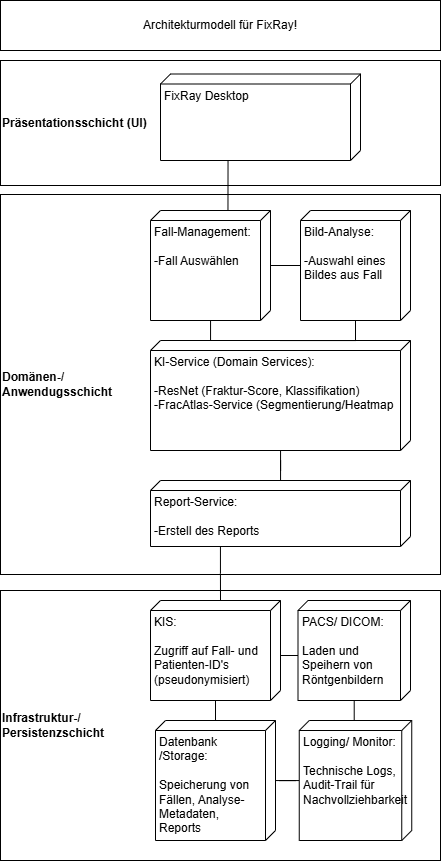

The diagram above was exported from draw.io. Its source (the exported page's mxGraphModel, read from the mxfile embedded in the PNG):
<mxGraphModel dx="1027" dy="1001" grid="1" gridSize="10" guides="1" tooltips="1" connect="1" arrows="1" fold="1" page="1" pageScale="1" pageWidth="1169" pageHeight="827" math="0" shadow="0">
  <root>
    <mxCell id="0" />
    <mxCell id="1" parent="0" />
    <mxCell id="8uj0Z2zAvfR36wwantjT-50" parent="1" style="rounded=0;whiteSpace=wrap;html=1;align=left;fontStyle=1" value="Präsentationsschicht (UI)" vertex="1">
      <mxGeometry height="125" width="440" x="310" y="90" as="geometry" />
    </mxCell>
    <mxCell id="8uj0Z2zAvfR36wwantjT-51" parent="1" style="rounded=0;whiteSpace=wrap;html=1;align=left;fontStyle=1" value="Domänen-/&amp;nbsp;&lt;div&gt;Anwendugsschicht&lt;/div&gt;" vertex="1">
      <mxGeometry height="380" width="440" x="310" y="224" as="geometry" />
    </mxCell>
    <mxCell id="8uj0Z2zAvfR36wwantjT-52" parent="1" style="rounded=0;whiteSpace=wrap;html=1;align=left;" value="&lt;b&gt;Infrastruktur-/&lt;/b&gt;&lt;div&gt;&lt;b&gt;Persistenzschicht&lt;/b&gt;&lt;/div&gt;" vertex="1">
      <mxGeometry height="270" width="440" x="310" y="620" as="geometry" />
    </mxCell>
    <mxCell id="8uj0Z2zAvfR36wwantjT-53" parent="1" style="verticalAlign=top;align=left;spacingTop=8;spacingLeft=2;spacingRight=12;shape=cube;size=10;direction=south;fontStyle=0;whiteSpace=wrap;points=[[0,0,0,0,0],[0,0,0,0,95],[0,0,0,0,190],[0,0,0,5,195],[0,0,0,10,200],[0,0,0,45,0],[0,0,0,55,200],[0,0,0,90,0],[0,0,0,95,5],[0,0,0,100,10],[0.2,1,0,0,0],[0.39,1,0,0,0],[1,1,0,0,0]];" value="FixRay Desktop&#10;" vertex="1">
      <mxGeometry height="86.5" width="200" x="470" y="103.5" as="geometry" />
    </mxCell>
    <mxCell id="8uj0Z2zAvfR36wwantjT-55" parent="1" style="html=1;whiteSpace=wrap;" value="Architekturmodell für FixRay!" vertex="1">
      <mxGeometry height="50" width="440" x="310" y="30" as="geometry" />
    </mxCell>
    <mxCell id="8uj0Z2zAvfR36wwantjT-59" edge="1" parent="1" source="8uj0Z2zAvfR36wwantjT-56" style="edgeStyle=orthogonalEdgeStyle;rounded=0;orthogonalLoop=1;jettySize=auto;html=1;endArrow=none;endFill=0;" target="8uj0Z2zAvfR36wwantjT-58" value="">
      <mxGeometry relative="1" as="geometry" />
    </mxCell>
    <mxCell id="8uj0Z2zAvfR36wwantjT-60" edge="1" parent="1" source="8uj0Z2zAvfR36wwantjT-56" style="edgeStyle=orthogonalEdgeStyle;rounded=0;orthogonalLoop=1;jettySize=auto;html=1;strokeColor=default;align=center;verticalAlign=middle;fontFamily=Helvetica;fontSize=11;fontColor=default;labelBackgroundColor=default;endArrow=none;endFill=0;" target="8uj0Z2zAvfR36wwantjT-57" value="">
      <mxGeometry relative="1" as="geometry" />
    </mxCell>
    <mxCell id="8uj0Z2zAvfR36wwantjT-81" edge="1" parent="1" style="edgeStyle=orthogonalEdgeStyle;rounded=0;orthogonalLoop=1;jettySize=auto;html=1;exitX=0;exitY=0;exitDx=0;exitDy=55;exitPerimeter=0;endArrow=none;endFill=0;" value="">
      <mxGeometry relative="1" as="geometry">
        <Array as="points">
          <mxPoint x="537.47" y="240" />
        </Array>
        <mxPoint x="512.47" y="240" as="sourcePoint" />
        <mxPoint x="537.5288235294117" y="190" as="targetPoint" />
      </mxGeometry>
    </mxCell>
    <mxCell id="8uj0Z2zAvfR36wwantjT-56" parent="1" style="verticalAlign=top;align=left;spacingTop=8;spacingLeft=2;spacingRight=12;shape=cube;size=10;direction=south;fontStyle=0;whiteSpace=wrap;" value="Fall-Management:&#10;&#10;-Fall Auswählen&#10;&#10;" vertex="1">
      <mxGeometry height="110" width="120" x="460" y="240" as="geometry" />
    </mxCell>
    <mxCell id="8uj0Z2zAvfR36wwantjT-83" edge="1" parent="1" source="8uj0Z2zAvfR36wwantjT-57" style="edgeStyle=orthogonalEdgeStyle;rounded=0;orthogonalLoop=1;jettySize=auto;html=1;endArrow=none;endFill=0;" target="8uj0Z2zAvfR36wwantjT-65" value="">
      <mxGeometry relative="1" as="geometry" />
    </mxCell>
    <mxCell id="8uj0Z2zAvfR36wwantjT-57" parent="1" style="verticalAlign=top;align=left;spacingTop=8;spacingLeft=2;spacingRight=12;shape=cube;size=10;direction=south;fontStyle=0;whiteSpace=wrap;" value="KI-Service (Domain Services):&#10;&#10;-ResNet (Fraktur-Score, Klassifikation)&#10;-FracAtlas-Service (Segmentierung/Heatmap" vertex="1">
      <mxGeometry height="110" width="260" x="460" y="370" as="geometry" />
    </mxCell>
    <mxCell id="8uj0Z2zAvfR36wwantjT-61" edge="1" parent="1" source="8uj0Z2zAvfR36wwantjT-58" style="edgeStyle=orthogonalEdgeStyle;rounded=0;orthogonalLoop=1;jettySize=auto;html=1;strokeColor=default;align=center;verticalAlign=middle;fontFamily=Helvetica;fontSize=11;fontColor=default;labelBackgroundColor=default;endArrow=none;endFill=0;" target="8uj0Z2zAvfR36wwantjT-57" value="">
      <mxGeometry relative="1" as="geometry" />
    </mxCell>
    <mxCell id="8uj0Z2zAvfR36wwantjT-58" parent="1" style="verticalAlign=top;align=left;spacingTop=8;spacingLeft=2;spacingRight=12;shape=cube;size=10;direction=south;fontStyle=0;whiteSpace=wrap;" value="Bild-Analyse:&#10;&#10;-Auswahl eines Bildes aus Fall&#10;&#10;" vertex="1">
      <mxGeometry height="110" width="110" x="610" y="240" as="geometry" />
    </mxCell>
    <mxCell id="8uj0Z2zAvfR36wwantjT-84" edge="1" parent="1" source="8uj0Z2zAvfR36wwantjT-65" style="edgeStyle=orthogonalEdgeStyle;rounded=0;orthogonalLoop=1;jettySize=auto;html=1;entryX=0;entryY=0;entryDx=0;entryDy=60;entryPerimeter=0;exitX=0.909;exitY=0.731;exitDx=0;exitDy=0;exitPerimeter=0;endArrow=none;endFill=0;" target="8uj0Z2zAvfR36wwantjT-69" value="">
      <mxGeometry relative="1" as="geometry" />
    </mxCell>
    <mxCell id="8uj0Z2zAvfR36wwantjT-65" parent="1" style="verticalAlign=top;align=left;spacingTop=8;spacingLeft=2;spacingRight=12;shape=cube;size=10;direction=south;fontStyle=0;html=1;whiteSpace=wrap;" value="Report-Service:&lt;div&gt;&lt;br&gt;&lt;/div&gt;&lt;div&gt;-Erstell des Reports&lt;/div&gt;" vertex="1">
      <mxGeometry height="66" width="260" x="460" y="510" as="geometry" />
    </mxCell>
    <mxCell id="8uj0Z2zAvfR36wwantjT-88" edge="1" parent="1" source="8uj0Z2zAvfR36wwantjT-69" style="edgeStyle=orthogonalEdgeStyle;rounded=0;orthogonalLoop=1;jettySize=auto;html=1;endArrow=none;endFill=0;" target="8uj0Z2zAvfR36wwantjT-72" value="">
      <mxGeometry relative="1" as="geometry" />
    </mxCell>
    <mxCell id="8uj0Z2zAvfR36wwantjT-69" parent="1" style="verticalAlign=top;align=left;spacingTop=8;spacingLeft=2;spacingRight=12;shape=cube;size=10;direction=south;fontStyle=0;html=1;whiteSpace=wrap;" value="KIS:&lt;div&gt;&lt;br&gt;Zugriff auf Fall- und Patienten-ID's (pseudonymisiert)&lt;/div&gt;" vertex="1">
      <mxGeometry height="100" width="130" x="460" y="630" as="geometry" />
    </mxCell>
    <mxCell id="8uj0Z2zAvfR36wwantjT-89" edge="1" parent="1" source="8uj0Z2zAvfR36wwantjT-70" style="edgeStyle=orthogonalEdgeStyle;rounded=0;orthogonalLoop=1;jettySize=auto;html=1;endArrow=none;endFill=0;" target="8uj0Z2zAvfR36wwantjT-71" value="">
      <mxGeometry relative="1" as="geometry" />
    </mxCell>
    <mxCell id="8uj0Z2zAvfR36wwantjT-70" parent="1" style="verticalAlign=top;align=left;spacingTop=8;spacingLeft=2;spacingRight=12;shape=cube;size=10;direction=south;fontStyle=0;html=1;whiteSpace=wrap;" value="PACS/ DICOM:&lt;div&gt;&lt;br&gt;&lt;div&gt;Laden und Speihern von Röntgenbildern&lt;/div&gt;&lt;/div&gt;" vertex="1">
      <mxGeometry height="100" width="112.5" x="607.5" y="630" as="geometry" />
    </mxCell>
    <mxCell id="8uj0Z2zAvfR36wwantjT-85" edge="1" parent="1" source="8uj0Z2zAvfR36wwantjT-71" style="edgeStyle=orthogonalEdgeStyle;rounded=0;orthogonalLoop=1;jettySize=auto;html=1;endArrow=none;endFill=0;" target="8uj0Z2zAvfR36wwantjT-72" value="">
      <mxGeometry relative="1" as="geometry" />
    </mxCell>
    <mxCell id="8uj0Z2zAvfR36wwantjT-71" parent="1" style="verticalAlign=top;align=left;spacingTop=8;spacingLeft=2;spacingRight=12;shape=cube;size=10;direction=south;fontStyle=0;html=1;whiteSpace=wrap;" value="Logging/ Monitor:&lt;div&gt;&lt;br&gt;&lt;/div&gt;&lt;div&gt;Technische Logs, Audit-Trail für Nachvollziehbarkeit&lt;/div&gt;" vertex="1">
      <mxGeometry height="120" width="112.5" x="608.75" y="750" as="geometry" />
    </mxCell>
    <mxCell id="8uj0Z2zAvfR36wwantjT-72" parent="1" style="verticalAlign=top;align=left;spacingTop=8;spacingLeft=2;spacingRight=12;shape=cube;size=10;direction=south;fontStyle=0;html=1;whiteSpace=wrap;" value="Datenbank /Storage:&lt;div&gt;&lt;br&gt;&lt;div&gt;Speicherung von Fällen, Analyse-Metadaten, Reports&lt;/div&gt;&lt;/div&gt;" vertex="1">
      <mxGeometry height="120" width="120" x="465" y="750" as="geometry" />
    </mxCell>
    <mxCell id="8uj0Z2zAvfR36wwantjT-86" edge="1" parent="1" source="8uj0Z2zAvfR36wwantjT-70" style="edgeStyle=orthogonalEdgeStyle;rounded=0;orthogonalLoop=1;jettySize=auto;html=1;entryX=0.558;entryY=0;entryDx=0;entryDy=0;entryPerimeter=0;exitX=0;exitY=0;exitDx=55;exitDy=112.5;exitPerimeter=0;endArrow=none;endFill=0;" target="8uj0Z2zAvfR36wwantjT-69" value="">
      <mxGeometry relative="1" as="geometry">
        <mxPoint x="607.5" y="679.41" as="sourcePoint" />
        <mxPoint x="580" y="679" as="targetPoint" />
      </mxGeometry>
    </mxCell>
  </root>
</mxGraphModel>